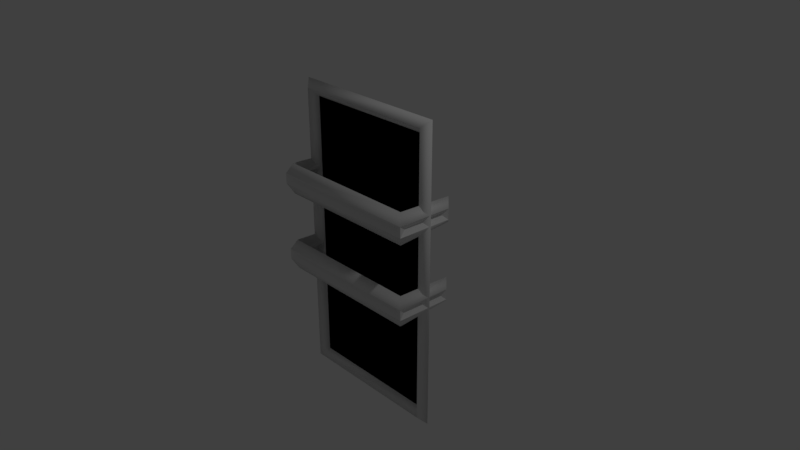 # Source: wireFenceA.blend  (saved by Blender 2.79.0; exported with 4.5.12 LTS)
import bpy
from mathutils import Matrix  # noqa: F401  (used for matrix-valued properties, if any)

bpy.ops.wm.read_factory_settings(use_empty=True)
scene = bpy.context.scene
scene.name = 'Scene'

# ---- collections
col_collection_1 = bpy.data.collections.new('Collection 1'); scene.collection.children.link(col_collection_1)

# ---- materials (node trees are filled in below, after node groups)
mat_metal = bpy.data.materials.new('Metal')
mat_metal.alpha_threshold = 0.0
mat_metal.use_transparent_shadow = False
mat_metal.roughness = 0.5
mat_main = bpy.data.materials.new('Main')
mat_main.alpha_threshold = 0.0
mat_main.use_transparent_shadow = False
mat_main.diffuse_color = (0.2396, 0.2396, 0.2396, 1.0)
mat_main.roughness = 0.5

# ---- material node trees

# ---- world
world_world = bpy.data.worlds.new('World'); scene.world = world_world
world_world.color = (0.05088, 0.05088, 0.05088)
world_world.use_sun_shadow = False
world_world.sun_shadow_jitter_overblur = 0.0
world_world.cycles.sampling_method = 'MANUAL'

# ---- cameras
cam_camera = bpy.data.cameras.new('Camera')
cam_camera.clip_end = 100.0
cam_camera.lens = 35.0
cam_camera.sensor_width = 32.0
cam_camera.sensor_height = 18.0
cam_camera.ortho_scale = 7.314
cam_camera.dof.focus_distance = 0.0
cam_camera.dof.aperture_fstop = 128.0

# ---- lights
light_lamp = bpy.data.lights.new('Lamp', 'POINT')
light_lamp.transmission_factor = 0.0
light_lamp.cutoff_distance = 30.0
light_lamp.energy = 100.0
light_lamp.shadow_buffer_clip_start = 1.001
light_lamp.shadow_soft_size = 0.1
light_lamp.shadow_maximum_resolution = 0.006
light_lamp.use_absolute_resolution = True

# ---- meshes
me_cube_001 = bpy.data.meshes.new('Cube.001')
me_cube_001.from_pydata([(-1.0, 0.1, -2.0), (-1.0, -0.1, -2.0), (-1.0, 0.1, 2.0), (-1.0, -0.1, 2.0), (1.0, 0.1, -2.0), (1.0, -0.1, -2.0), (1.0, 0.1, 2.0), (1.0, -0.1, 2.0), (-0.9293, -0.3198, 0.9283), (-1.071, -0.4612, 0.9283), (0.9293, -0.3198, 0.9283), (1.071, -0.4612, 0.9283), (-0.9, 0.2936, 0.9283), (-1.1, 0.2936, 0.9283), (0.9, 0.2936, 0.9283), (1.1, 0.2936, 0.9283), (-0.9293, -0.3198, -0.1752), (-1.071, -0.4612, -0.1752), (0.9293, -0.3198, -0.1752), (1.071, -0.4612, -0.1752), (-0.9, 0.2936, -0.1752), (-1.1, 0.2936, -0.1752), (0.9, 0.2936, -0.1752), (1.1, 0.2936, -0.1752), (-0.9293, -0.3198, 0.7837), (-1.071, -0.4612, 0.7837), (0.9293, -0.3198, 0.7837), (1.071, -0.4612, 0.7837), (-0.9, 0.2936, 0.7837), (-1.1, 0.2936, 0.7837), (0.9, 0.2936, 0.7837), (1.1, 0.2936, 0.7837), (-0.9293, -0.3198, -0.3198), (-1.071, -0.4612, -0.3198), (0.9293, -0.3198, -0.3198), (1.071, -0.4612, -0.3198), (-0.9, 0.2936, -0.3198), (-1.1, 0.2936, -0.3198), (0.9, 0.2936, -0.3198), (1.1, 0.2936, -0.3198), (0.9, 0.0, -1.9), (1.1, 0.0, -2.1), (1.1, 0.0, 2.1), (0.9, 0.0, 1.9), (-1.1, 0.0, 2.1), (-0.9, 0.0, 1.9), (-1.1, 0.0, -2.1), (-0.9, 0.0, -1.9), (0.9, -0.3905, -0.2752), (1.0, -0.3905, -0.03376), (-1.0, -0.3905, -0.03376), (-0.9, -0.3905, -0.2752), (-0.9, -0.3905, -0.2198), (-1.0, -0.3905, -0.4612), (1.0, -0.3905, -0.4612), (0.9, -0.3905, -0.2198), (1.0, 0.1936, 0.8283), (1.0, 0.3936, 1.028), (1.0, -0.3905, 1.07), (1.0, -0.2905, 0.8283), (1.0, -0.2905, 0.8837), (1.0, -0.3905, 0.6423), (1.0, 0.3936, 0.6837), (1.0, 0.1936, 0.8837), (-1.0, -0.2905, 0.8283), (-1.0, -0.3905, 1.07), (-1.0, 0.3936, 1.028), (-1.0, 0.1936, 0.8283), (-1.0, 0.3936, 0.6837), (-1.0, 0.1936, 0.8837), (-1.0, -0.3905, 0.6423), (-1.0, -0.2905, 0.8837), (1.0, 0.1936, -0.2752), (1.0, 0.3936, -0.07518), (1.0, -0.2905, -0.2752), (1.0, -0.2905, -0.2198), (1.0, 0.3936, -0.4198), (1.0, 0.1936, -0.2198), (-1.0, -0.2905, -0.2752), (-1.0, 0.3936, -0.07518), (-1.0, 0.1936, -0.2752), (-1.0, 0.3936, -0.4198), (-1.0, 0.1936, -0.2198), (-1.0, -0.2905, -0.2198), (0.9, -0.3905, 0.8283), (-0.9, -0.3905, 0.8283), (-0.9, -0.3905, 0.8837), (0.9, -0.3905, 0.8837), (0.9, 0.0, -1.9), (0.9, 0.0, 1.9), (-0.9, 0.0, 1.9), (-0.9, 0.0, -1.9)], [], [(40, 43, 6, 4), (43, 40, 5, 7), (42, 41, 4, 6), (41, 42, 7, 5), (43, 45, 2, 6), (45, 43, 7, 3), (44, 42, 6, 2), (42, 44, 3, 7), (45, 47, 0, 2), (47, 45, 3, 1), (46, 44, 2, 0), (44, 46, 1, 3), (47, 40, 4, 0), (40, 47, 1, 5), (41, 46, 0, 4), (46, 41, 5, 1), (48, 51, 16, 18), (51, 48, 19, 17), (50, 49, 18, 16), (49, 50, 17, 19), (51, 52, 32, 16), (52, 51, 17, 33), (52, 55, 34, 32), (55, 52, 33, 35), (54, 53, 32, 34), (53, 54, 35, 33), (55, 48, 18, 34), (48, 55, 35, 19), (56, 59, 10, 14), (59, 56, 15, 11), (58, 57, 14, 10), (57, 58, 11, 15), (59, 60, 26, 10), (60, 59, 11, 27), (60, 63, 30, 26), (63, 60, 27, 31), (62, 61, 26, 30), (61, 62, 31, 27), (63, 56, 14, 30), (56, 63, 31, 15), (57, 62, 30, 14), (62, 57, 15, 31), (64, 67, 12, 8), (67, 64, 9, 13), (66, 65, 8, 12), (65, 66, 13, 9), (67, 69, 28, 12), (69, 67, 13, 29), (68, 66, 12, 28), (66, 68, 29, 13), (69, 71, 24, 28), (71, 69, 29, 25), (70, 68, 28, 24), (68, 70, 25, 29), (71, 64, 8, 24), (64, 71, 25, 9), (72, 74, 18, 22), (74, 72, 23, 19), (49, 73, 22, 18), (73, 49, 19, 23), (74, 75, 34, 18), (75, 74, 19, 35), (75, 77, 38, 34), (77, 75, 35, 39), (76, 54, 34, 38), (54, 76, 39, 35), (77, 72, 22, 38), (72, 77, 39, 23), (73, 76, 38, 22), (76, 73, 23, 39), (78, 80, 20, 16), (80, 78, 17, 21), (79, 50, 16, 20), (50, 79, 21, 17), (80, 82, 36, 20), (82, 80, 21, 37), (81, 79, 20, 36), (79, 81, 37, 21), (82, 83, 32, 36), (83, 82, 37, 33), (53, 81, 36, 32), (81, 53, 33, 37), (83, 78, 16, 32), (78, 83, 33, 17), (84, 85, 8, 10), (85, 84, 11, 9), (65, 58, 10, 8), (58, 65, 9, 11), (85, 86, 24, 8), (86, 85, 9, 25), (86, 87, 26, 24), (87, 86, 25, 27), (61, 70, 24, 26), (70, 61, 27, 25), (87, 84, 10, 26), (84, 87, 27, 11), (47, 40, 43, 45), (91, 90, 89, 88)])
me_cube_001.polygons.foreach_set('use_smooth', [1, 1, 1, 1, 1, 1, 1, 1, 1, 1, 1, 1, 1, 1, 1, 1, 0, 0, 0, 1, 0, 0, 0, 0, 0, 1, 0, 0, 0, 0, 0, 1, 0, 0, 0, 0, 0, 1, 0, 0, 0, 0, 0, 0, 0, 1, 0, 0, 0, 0, 0, 0, 0, 1, 0, 0, 0, 0, 0, 1, 0, 0, 0, 0, 0, 1, 0, 0, 0, 0, 0, 0, 0, 1, 0, 0, 0, 0, 0, 0, 0, 1, 0, 0, 0, 0, 0, 1, 0, 0, 0, 0, 0, 1, 0, 0, 0, 0])
me_cube_001.polygons.foreach_set('material_index', [0, 0, 0, 0, 0, 0, 0, 0, 0, 0, 0, 0, 0, 0, 0, 0, 0, 0, 0, 0, 0, 0, 0, 0, 0, 0, 0, 0, 0, 0, 0, 0, 0, 0, 0, 0, 0, 0, 0, 0, 0, 0, 0, 0, 0, 0, 0, 0, 0, 0, 0, 0, 0, 0, 0, 0, 0, 0, 0, 0, 0, 0, 0, 0, 0, 0, 0, 0, 0, 0, 0, 0, 0, 0, 0, 0, 0, 0, 0, 0, 0, 0, 0, 0, 0, 0, 0, 0, 0, 0, 0, 0, 0, 0, 0, 0, 1, 1])
_uv = me_cube_001.uv_layers.new(name='UVMap')
_uv.uv.foreach_set('vector', [0.0, 0.0, 0.0, 0.0, 0.0, 0.0, 0.0, 0.0, 0.0, 0.0, 0.0, 0.0, 0.0, 0.0, 0.0, 0.0, 0.0, 0.0, 0.0, 0.0, 0.0, 0.0, 0.0, 0.0, 0.0, 0.0, 0.0, 0.0, 0.0, 0.0, 0.0, 0.0, 0.0, 0.0, 0.0, 0.0, 0.0, 0.0, 0.0, 0.0, 0.0, 0.0, 0.0, 0.0, 0.0, 0.0, 0.0, 0.0, 0.0, 0.0, 0.0, 0.0, 0.0, 0.0, 0.0, 0.0, 0.0, 0.0, 0.0, 0.0, 0.0, 0.0, 0.0, 0.0, 0.0, 0.0, 0.0, 0.0, 0.0, 0.0, 0.0, 0.0, 0.0, 0.0, 0.0, 0.0, 0.0, 0.0, 0.0, 0.0, 0.0, 0.0, 0.0, 0.0, 0.0, 0.0, 0.0, 0.0, 0.0, 0.0, 0.0, 0.0, 0.0, 0.0, 0.0, 0.0, 0.0, 0.0, 0.0, 0.0, 0.0, 0.0, 0.0, 0.0, 0.0, 0.0, 0.0, 0.0, 0.0, 0.0, 0.0, 0.0, 0.0, 0.0, 0.0, 0.0, 0.0, 0.0, 0.0, 0.0, 0.0, 0.0, 0.0, 0.0, 0.0, 0.0, 0.0, 0.0, 0.0, 0.0, 0.0, 0.0, 0.0, 0.0, 0.0, 0.0, 0.0, 0.0, 0.0, 0.0, 0.0, 0.0, 0.0, 0.0, 0.0, 0.0, 0.0, 0.0, 0.0, 0.0, 0.0, 0.0, 0.0, 0.0, 0.0, 0.0, 0.0, 0.0, 0.0, 0.0, 0.0, 0.0, 0.0, 0.0, 0.0, 0.0, 0.0, 0.0, 0.0, 0.0, 0.0, 0.0, 0.0, 0.0, 0.0, 0.0, 0.0, 0.0, 0.0, 0.0, 0.0, 0.0, 0.0, 0.0, 0.0, 0.0, 0.0, 0.0, 0.0, 0.0, 0.0, 0.0, 0.0, 0.0, 0.0, 0.0, 0.0, 0.0, 0.0, 0.0, 0.0, 0.0, 0.0, 0.0, 0.0, 0.0, 0.0, 0.0, 0.0, 0.0, 0.0, 0.0, 0.0, 0.0, 0.0, 0.0, 0.0, 0.0, 0.0, 0.0, 0.0, 0.0, 0.0, 0.0, 0.0, 0.0, 0.0, 0.0, 0.0, 0.0, 0.0, 0.0, 0.0, 0.0, 0.0, 0.0, 0.0, 0.0, 0.0, 0.0, 0.0, 0.0, 0.0, 0.0, 0.0, 0.0, 0.0, 0.0, 0.0, 0.0, 0.0, 0.0, 0.0, 0.0, 0.0, 0.0, 0.0, 0.0, 0.0, 0.0, 0.0, 0.0, 0.0, 0.0, 0.0, 0.0, 0.0, 0.0, 0.0, 0.0, 0.0, 0.0, 0.0, 0.0, 0.0, 0.0, 0.0, 0.0, 0.0, 0.0, 0.0, 0.0, 0.0, 0.0, 0.0, 0.0, 0.0, 0.0, 0.0, 0.0, 0.0, 0.0, 0.0, 0.0, 0.0, 0.0, 0.0, 0.0, 0.0, 0.0, 0.0, 0.0, 0.0, 0.0, 0.0, 0.0, 0.0, 0.0, 0.0, 0.0, 0.0, 0.0, 0.0, 0.0, 0.0, 0.0, 0.0, 0.0, 0.0, 0.0, 0.0, 0.0, 0.0, 0.0, 0.0, 0.0, 0.0, 0.0, 0.0, 0.0, 0.0, 0.0, 0.0, 0.0, 0.0, 0.0, 0.0, 0.0, 0.0, 0.0, 0.0, 0.0, 0.0, 0.0, 0.0, 0.0, 0.0, 0.0, 0.0, 0.0, 0.0, 0.0, 0.0, 0.0, 0.0, 0.0, 0.0, 0.0, 0.0, 0.0, 0.0, 0.0, 0.0, 0.0, 0.0, 0.0, 0.0, 0.0, 0.0, 0.0, 0.0, 0.0, 0.0, 0.0, 0.0, 0.0, 0.0, 0.0, 0.0, 0.0, 0.0, 0.0, 0.0, 0.0, 0.0, 0.0, 0.0, 0.0, 0.0, 0.0, 0.0, 0.0, 0.0, 0.0, 0.0, 0.0, 0.0, 0.0, 0.0, 0.0, 0.0, 0.0, 0.0, 0.0, 0.0, 0.0, 0.0, 0.0, 0.0, 0.0, 0.0, 0.0, 0.0, 0.0, 0.0, 0.0, 0.0, 0.0, 0.0, 0.0, 0.0, 0.0, 0.0, 0.0, 0.0, 0.0, 0.0, 0.0, 0.0, 0.0, 0.0, 0.0, 0.0, 0.0, 0.0, 0.0, 0.0, 0.0, 0.0, 0.0, 0.0, 0.0, 0.0, 0.0, 0.0, 0.0, 0.0, 0.0, 0.0, 0.0, 0.0, 0.0, 0.0, 0.0, 0.0, 0.0, 0.0, 0.0, 0.0, 0.0, 0.0, 0.0, 0.0, 0.0, 0.0, 0.0, 0.0, 0.0, 0.0, 0.0, 0.0, 0.0, 0.0, 0.0, 0.0, 0.0, 0.0, 0.0, 0.0, 0.0, 0.0, 0.0, 0.0, 0.0, 0.0, 0.0, 0.0, 0.0, 0.0, 0.0, 0.0, 0.0, 0.0, 0.0, 0.0, 0.0, 0.0, 0.0, 0.0, 0.0, 0.0, 0.0, 0.0, 0.0, 0.0, 0.0, 0.0, 0.0, 0.0, 0.0, 0.0, 0.0, 0.0, 0.0, 0.0, 0.0, 0.0, 0.0, 0.0, 0.0, 0.0, 0.0, 0.0, 0.0, 0.0, 0.0, 0.0, 0.0, 0.0, 0.0, 0.0, 0.0, 0.0, 0.0, 0.0, 0.0, 0.0, 0.0, 0.0, 0.0, 0.0, 0.0, 0.0, 0.0, 0.0, 0.0, 0.0, 0.0, 0.0, 0.0, 0.0, 0.0, 0.0, 0.0, 0.0, 0.0, 0.0, 0.0, 0.0, 0.0, 0.0, 0.0, 0.0, 0.0, 0.0, 0.0, 0.0, 0.0, 0.0, 0.0, 0.0, 0.0, 0.0, 0.0, 0.0, 0.0, 0.0, 0.0, 0.0, 0.0, 0.0, 0.0, 0.0, 0.0, 0.0, 0.0, 0.0, 0.0, 0.0, 0.0, 0.0, 0.0, 0.0, 0.0, 0.0, 0.0, 0.0, 0.0, 0.0, 0.0, 0.0, 0.0, 0.0, 0.0, 0.0, 0.0, 0.0, 0.0, 0.0, 0.0, 0.0, 0.0, 0.0, 0.0, 0.0, 0.0, 0.0, 0.0, 0.0, 0.0, 0.0, 0.0, 0.0, 0.0, 0.0, 0.0, 0.0, 0.0, 0.0, 0.0, 0.0, 0.0, 0.0, 0.0, 0.0, 0.0, 0.0, 0.0, 0.0, 0.0, 0.0, 0.0, 0.0, 0.0, 0.0, 0.0, 0.0, 0.0, 0.0, 0.0, 0.0, 0.0, 0.0, 0.0, 0.0, 0.0, 0.0, 0.0, 0.0, 0.0, 0.0, 0.0, 0.0, 0.0, 0.0, 0.0, 0.0, 0.0, 0.0, 0.0, 0.0, 0.0, 0.0, 0.0, 0.0, 0.0, 0.0, 0.0, 0.0, 0.0, 0.0, 0.0, 0.0, 0.0, 0.0, 0.0, 0.0, 0.0, 0.0, 0.0, 0.0, 0.0, 0.0, 0.0, 0.0, 0.0, 0.0, 0.0, 0.0, 0.0, 0.0, 0.0, 0.0, 0.0, 0.0, 0.0, 0.0, 0.0, 0.0, 0.0, 0.0, 0.0, 0.0, 0.0, 0.0, 0.0, 0.0, 0.0, 0.0, 0.0, 0.0, 0.0, 0.0, 0.0, 0.0, 0.0, 0.0, 0.0, 0.0, 0.0, 0.0, 0.0, 0.0, 0.0, 0.0, 0.0, 0.0, 0.0, 0.0, 0.0, 0.0, 0.0, 0.0, 0.0, 0.0, 0.0, 0.0, 0.0, 0.0, 0.0, 0.0, 0.0, 0.0, 0.0, 0.0, 0.0, 0.0, 0.0, 0.0, 0.0, 0.0, 0.0, 0.0, 0.0, 0.0, 0.0, 0.0, 0.0, 0.0, 0.0, 1.0, 0.0, 1.0, 1.0, 0.0, 1.0, 0.0, 0.0, 0.0, 1.0, 1.0, 1.0, 1.0, 0.0])
me_cube_001.materials.append(mat_metal)
me_cube_001.materials.append(mat_main)
me_cube_001.use_remesh_preserve_volume = False
me_cube_001.use_remesh_preserve_attributes = False
me_cube_001.use_mirror_vertex_groups = False
me_cube_001.update()

# ---- objects
ob_wirefencea = bpy.data.objects.new('WireFenceA', me_cube_001)
ob_lamp = bpy.data.objects.new('Lamp', light_lamp)
ob_camera = bpy.data.objects.new('Camera', cam_camera)

# ---- transforms, parenting, visibility, modifiers, constraints
ob_wirefencea.location = (0.0, 0.0, 0.0)
ob_wirefencea.lineart.crease_threshold = 0.0
ob_lamp.location = (4.076, 1.005, 5.904)
ob_lamp.rotation_euler = (0.6503, 0.05522, 1.866)
ob_lamp.lock_rotations_4d = False
ob_lamp.empty_display_type = 'ARROWS'
ob_lamp.color = (0.0, 0.0, 0.0, 0.0)
ob_lamp.lineart.crease_threshold = 0.0
ob_camera.location = (7.481, -6.508, 5.344)
ob_camera.rotation_euler = (1.109, 0.0, 0.8149)
ob_camera.lock_rotations_4d = False
ob_camera.empty_display_type = 'ARROWS'
ob_camera.color = (0.0, 0.0, 0.0, 0.0)
ob_camera.display_type = 'WIRE'
ob_camera.lineart.crease_threshold = 0.0

# ---- collection membership
col_collection_1.objects.link(ob_wirefencea)
col_collection_1.objects.link(ob_lamp)
col_collection_1.objects.link(ob_camera)

# ---- scene / render settings (as saved in the file)
scene.camera = ob_camera
scene.frame_start = 1; scene.frame_end = 250; scene.frame_set(1)
scene.render.engine = 'BLENDER_EEVEE_NEXT'
scene.render.resolution_percentage = 50
scene.render.dither_intensity = 0.0
scene.cycles.use_denoising = False
scene.cycles.samples = 128
scene.cycles.sampling_pattern = 'TABULATED_SOBOL'
scene.cycles.use_adaptive_sampling = False
scene.cycles.use_light_tree = False
scene.cycles.blur_glossy = 0.0
scene.cycles.sample_clamp_indirect = 0.0
scene.view_settings.view_transform = 'Standard'
bpy.context.view_layer.update()
